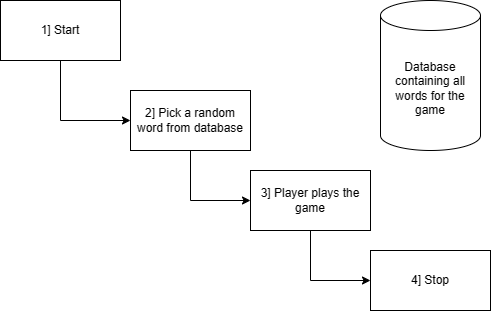

The diagram above was exported from draw.io. Its source (the exported page's mxGraphModel, read from the mxfile embedded in the PNG):
<mxGraphModel dx="1282" dy="535" grid="1" gridSize="10" guides="1" tooltips="1" connect="1" arrows="1" fold="1" page="1" pageScale="1" pageWidth="850" pageHeight="1100" math="0" shadow="0">
  <root>
    <mxCell id="0" />
    <mxCell id="1" parent="0" />
    <mxCell id="5AX0ho3ZNFuzg560PWUY-1" value="1] Start" style="rounded=0;whiteSpace=wrap;html=1;" parent="1" vertex="1">
      <mxGeometry x="120" y="120" width="120" height="60" as="geometry" />
    </mxCell>
    <mxCell id="5AX0ho3ZNFuzg560PWUY-2" value="" style="endArrow=classic;html=1;rounded=0;entryX=0;entryY=0.5;entryDx=0;entryDy=0;" parent="1" source="5AX0ho3ZNFuzg560PWUY-1" target="5AX0ho3ZNFuzg560PWUY-3" edge="1">
      <mxGeometry width="50" height="50" relative="1" as="geometry">
        <mxPoint x="240" y="200" as="sourcePoint" />
        <mxPoint x="180" y="250" as="targetPoint" />
        <Array as="points">
          <mxPoint x="180" y="240" />
        </Array>
      </mxGeometry>
    </mxCell>
    <mxCell id="5AX0ho3ZNFuzg560PWUY-7" value="" style="edgeStyle=orthogonalEdgeStyle;rounded=0;orthogonalLoop=1;jettySize=auto;html=1;entryX=0;entryY=0.5;entryDx=0;entryDy=0;" parent="1" source="5AX0ho3ZNFuzg560PWUY-3" target="5AX0ho3ZNFuzg560PWUY-4" edge="1">
      <mxGeometry relative="1" as="geometry">
        <mxPoint x="300" y="410" as="targetPoint" />
      </mxGeometry>
    </mxCell>
    <mxCell id="5AX0ho3ZNFuzg560PWUY-3" value="2] Pick a random word from database" style="rounded=0;whiteSpace=wrap;html=1;" parent="1" vertex="1">
      <mxGeometry x="250" y="210" width="120" height="60" as="geometry" />
    </mxCell>
    <mxCell id="5AX0ho3ZNFuzg560PWUY-9" value="" style="edgeStyle=orthogonalEdgeStyle;rounded=0;orthogonalLoop=1;jettySize=auto;html=1;entryX=0;entryY=0.5;entryDx=0;entryDy=0;" parent="1" source="5AX0ho3ZNFuzg560PWUY-4" target="5AX0ho3ZNFuzg560PWUY-5" edge="1">
      <mxGeometry relative="1" as="geometry">
        <mxPoint x="420" y="520" as="targetPoint" />
      </mxGeometry>
    </mxCell>
    <mxCell id="5AX0ho3ZNFuzg560PWUY-4" value="3] Player plays the game" style="rounded=0;whiteSpace=wrap;html=1;" parent="1" vertex="1">
      <mxGeometry x="370" y="290" width="120" height="60" as="geometry" />
    </mxCell>
    <mxCell id="5AX0ho3ZNFuzg560PWUY-5" value="4] Stop" style="rounded=0;whiteSpace=wrap;html=1;" parent="1" vertex="1">
      <mxGeometry x="490" y="370" width="120" height="60" as="geometry" />
    </mxCell>
    <mxCell id="5AX0ho3ZNFuzg560PWUY-10" value="&lt;div&gt;Database containing all words for the game&lt;/div&gt;" style="shape=cylinder3;whiteSpace=wrap;html=1;boundedLbl=1;backgroundOutline=1;size=15;" parent="1" vertex="1">
      <mxGeometry x="500" y="120" width="100" height="150" as="geometry" />
    </mxCell>
  </root>
</mxGraphModel>